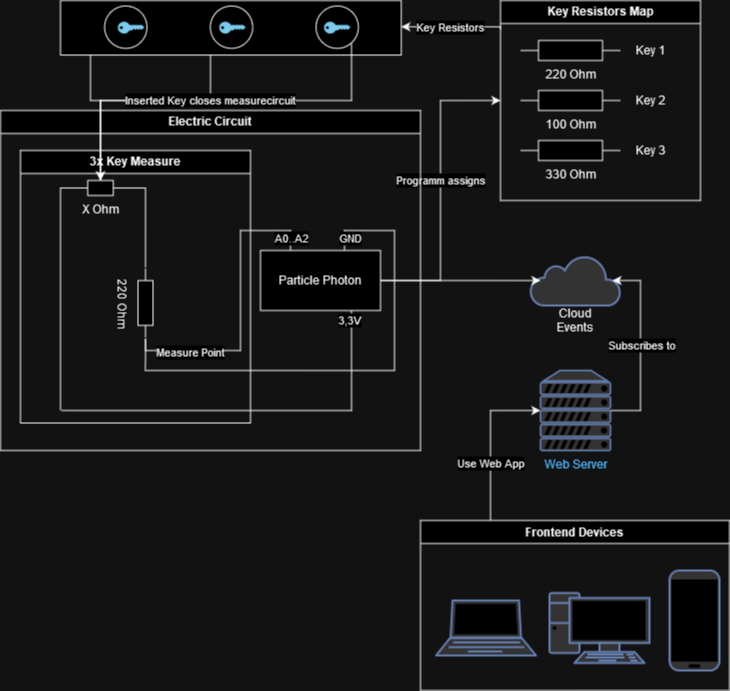

The diagram above was exported from draw.io. Its source (the exported page's mxGraphModel, read from the mxfile embedded in the PNG):
<mxGraphModel dx="1430" dy="763" grid="1" gridSize="10" guides="1" tooltips="1" connect="1" arrows="1" fold="1" page="1" pageScale="1" pageWidth="827" pageHeight="1169" math="0" shadow="0">
  <root>
    <mxCell id="0" />
    <mxCell id="1" parent="0" />
    <mxCell id="lBnUi5RaAprGC21Dq-h6-3" style="edgeStyle=orthogonalEdgeStyle;rounded=0;orthogonalLoop=1;jettySize=auto;html=1;exitX=0.75;exitY=1;exitDx=0;exitDy=0;endArrow=none;endFill=0;" edge="1" parent="1">
      <mxGeometry relative="1" as="geometry">
        <mxPoint x="151" y="440" as="targetPoint" />
        <mxPoint x="441" y="340" as="sourcePoint" />
        <Array as="points">
          <mxPoint x="441" y="440" />
          <mxPoint x="171" y="440" />
          <mxPoint x="171" y="440" />
        </Array>
      </mxGeometry>
    </mxCell>
    <mxCell id="lBnUi5RaAprGC21Dq-h6-6" value="3,3V" style="edgeLabel;html=1;align=center;verticalAlign=middle;resizable=0;points=[];" vertex="1" connectable="0" parent="lBnUi5RaAprGC21Dq-h6-3">
      <mxGeometry x="0.0182" relative="1" as="geometry">
        <mxPoint x="74" y="-120" as="offset" />
      </mxGeometry>
    </mxCell>
    <mxCell id="lBnUi5RaAprGC21Dq-h6-22" value="3,3V" style="edgeLabel;html=1;align=center;verticalAlign=middle;resizable=0;points=[];" vertex="1" connectable="0" parent="lBnUi5RaAprGC21Dq-h6-3">
      <mxGeometry x="-0.9503" y="-2" relative="1" as="geometry">
        <mxPoint as="offset" />
      </mxGeometry>
    </mxCell>
    <mxCell id="lBnUi5RaAprGC21Dq-h6-4" style="edgeStyle=orthogonalEdgeStyle;rounded=0;orthogonalLoop=1;jettySize=auto;html=1;exitX=0.75;exitY=0;exitDx=0;exitDy=0;endArrow=none;endFill=0;" edge="1" parent="1">
      <mxGeometry relative="1" as="geometry">
        <mxPoint x="234" y="400" as="targetPoint" />
        <mxPoint x="434" y="280" as="sourcePoint" />
        <Array as="points">
          <mxPoint x="434" y="260" />
          <mxPoint x="484" y="260" />
        </Array>
      </mxGeometry>
    </mxCell>
    <mxCell id="lBnUi5RaAprGC21Dq-h6-5" value="GND" style="edgeLabel;html=1;align=center;verticalAlign=middle;resizable=0;points=[];" vertex="1" connectable="0" parent="lBnUi5RaAprGC21Dq-h6-4">
      <mxGeometry x="0.3499" relative="1" as="geometry">
        <mxPoint x="56" y="-132" as="offset" />
      </mxGeometry>
    </mxCell>
    <mxCell id="lBnUi5RaAprGC21Dq-h6-46" style="edgeStyle=orthogonalEdgeStyle;rounded=0;orthogonalLoop=1;jettySize=auto;html=1;entryX=0;entryY=0.5;entryDx=0;entryDy=0;" edge="1" parent="1" source="lBnUi5RaAprGC21Dq-h6-1" target="lBnUi5RaAprGC21Dq-h6-44">
      <mxGeometry relative="1" as="geometry" />
    </mxCell>
    <mxCell id="lBnUi5RaAprGC21Dq-h6-47" value="Programm assigns" style="edgeLabel;html=1;align=center;verticalAlign=middle;resizable=0;points=[];" vertex="1" connectable="0" parent="lBnUi5RaAprGC21Dq-h6-46">
      <mxGeometry x="0.078" y="2" relative="1" as="geometry">
        <mxPoint x="2" y="1" as="offset" />
      </mxGeometry>
    </mxCell>
    <mxCell id="lBnUi5RaAprGC21Dq-h6-1" value="Particle Photon" style="rounded=0;whiteSpace=wrap;html=1;" vertex="1" parent="1">
      <mxGeometry x="350" y="280" width="120" height="60" as="geometry" />
    </mxCell>
    <mxCell id="lBnUi5RaAprGC21Dq-h6-12" value="" style="endArrow=none;html=1;rounded=0;edgeStyle=orthogonalEdgeStyle;exitX=0.25;exitY=0;exitDx=0;exitDy=0;entryX=1;entryY=0.5;entryDx=0;entryDy=0;entryPerimeter=0;" edge="1" parent="1" source="lBnUi5RaAprGC21Dq-h6-1" target="lBnUi5RaAprGC21Dq-h6-15">
      <mxGeometry width="50" height="50" relative="1" as="geometry">
        <mxPoint x="170" y="260" as="sourcePoint" />
        <mxPoint x="240" y="380" as="targetPoint" />
        <Array as="points">
          <mxPoint x="380" y="260" />
          <mxPoint x="330" y="260" />
          <mxPoint x="330" y="380" />
          <mxPoint x="235" y="380" />
        </Array>
      </mxGeometry>
    </mxCell>
    <mxCell id="lBnUi5RaAprGC21Dq-h6-14" value="A0..A2" style="edgeLabel;html=1;align=center;verticalAlign=middle;resizable=0;points=[];" vertex="1" connectable="0" parent="lBnUi5RaAprGC21Dq-h6-12">
      <mxGeometry x="-0.916" y="-1" relative="1" as="geometry">
        <mxPoint as="offset" />
      </mxGeometry>
    </mxCell>
    <mxCell id="lBnUi5RaAprGC21Dq-h6-18" value="Measure Point" style="edgeLabel;html=1;align=center;verticalAlign=middle;resizable=0;points=[];" vertex="1" connectable="0" parent="lBnUi5RaAprGC21Dq-h6-12">
      <mxGeometry x="0.7184" y="2" relative="1" as="geometry">
        <mxPoint x="16" as="offset" />
      </mxGeometry>
    </mxCell>
    <mxCell id="lBnUi5RaAprGC21Dq-h6-17" style="edgeStyle=orthogonalEdgeStyle;rounded=0;orthogonalLoop=1;jettySize=auto;html=1;entryX=0.807;entryY=0.533;entryDx=0;entryDy=0;entryPerimeter=0;endArrow=none;endFill=0;" edge="1" parent="1" source="lBnUi5RaAprGC21Dq-h6-15">
      <mxGeometry relative="1" as="geometry">
        <mxPoint x="234.79500000000007" y="399.66999999999996" as="targetPoint" />
      </mxGeometry>
    </mxCell>
    <mxCell id="lBnUi5RaAprGC21Dq-h6-15" value="220 Ohm" style="pointerEvents=1;verticalLabelPosition=bottom;shadow=0;dashed=0;align=center;html=1;verticalAlign=top;shape=mxgraph.electrical.resistors.resistor_1;rotation=90;" vertex="1" parent="1">
      <mxGeometry x="200" y="325" width="70" height="15" as="geometry" />
    </mxCell>
    <mxCell id="lBnUi5RaAprGC21Dq-h6-27" style="edgeStyle=orthogonalEdgeStyle;rounded=0;orthogonalLoop=1;jettySize=auto;html=1;endArrow=none;endFill=0;" edge="1" parent="1" source="lBnUi5RaAprGC21Dq-h6-23">
      <mxGeometry relative="1" as="geometry">
        <mxPoint x="150" y="440" as="targetPoint" />
        <Array as="points">
          <mxPoint x="150" y="217" />
        </Array>
      </mxGeometry>
    </mxCell>
    <mxCell id="lBnUi5RaAprGC21Dq-h6-23" value="X Ohm" style="pointerEvents=1;verticalLabelPosition=bottom;shadow=0;dashed=0;align=center;html=1;verticalAlign=top;shape=mxgraph.electrical.resistors.resistor_1;rotation=0;" vertex="1" parent="1">
      <mxGeometry x="170" y="210" width="40" height="15" as="geometry" />
    </mxCell>
    <mxCell id="lBnUi5RaAprGC21Dq-h6-26" style="edgeStyle=orthogonalEdgeStyle;rounded=0;orthogonalLoop=1;jettySize=auto;html=1;entryX=0;entryY=0.5;entryDx=0;entryDy=0;entryPerimeter=0;endArrow=none;endFill=0;" edge="1" parent="1" source="lBnUi5RaAprGC21Dq-h6-23" target="lBnUi5RaAprGC21Dq-h6-15">
      <mxGeometry relative="1" as="geometry" />
    </mxCell>
    <mxCell id="lBnUi5RaAprGC21Dq-h6-41" value="Electric Circuit" style="swimlane;whiteSpace=wrap;html=1;" vertex="1" parent="1">
      <mxGeometry x="90" y="140" width="420" height="340" as="geometry" />
    </mxCell>
    <mxCell id="lBnUi5RaAprGC21Dq-h6-42" value="3x Key Measure" style="swimlane;whiteSpace=wrap;html=1;" vertex="1" parent="lBnUi5RaAprGC21Dq-h6-41">
      <mxGeometry x="20" y="40" width="230" height="272.5" as="geometry" />
    </mxCell>
    <mxCell id="lBnUi5RaAprGC21Dq-h6-45" value="" style="group" vertex="1" connectable="0" parent="1">
      <mxGeometry x="590" y="30" width="200" height="200" as="geometry" />
    </mxCell>
    <mxCell id="lBnUi5RaAprGC21Dq-h6-31" value="220 Ohm" style="pointerEvents=1;verticalLabelPosition=bottom;shadow=0;dashed=0;align=center;html=1;verticalAlign=top;shape=mxgraph.electrical.resistors.resistor_1;" vertex="1" parent="lBnUi5RaAprGC21Dq-h6-45">
      <mxGeometry x="20" y="40" width="100" height="20" as="geometry" />
    </mxCell>
    <mxCell id="lBnUi5RaAprGC21Dq-h6-32" value="330 Ohm" style="pointerEvents=1;verticalLabelPosition=bottom;shadow=0;dashed=0;align=center;html=1;verticalAlign=top;shape=mxgraph.electrical.resistors.resistor_1;" vertex="1" parent="lBnUi5RaAprGC21Dq-h6-45">
      <mxGeometry x="20" y="140" width="100" height="20" as="geometry" />
    </mxCell>
    <mxCell id="lBnUi5RaAprGC21Dq-h6-33" value="100 Ohm" style="pointerEvents=1;verticalLabelPosition=bottom;shadow=0;dashed=0;align=center;html=1;verticalAlign=top;shape=mxgraph.electrical.resistors.resistor_1;" vertex="1" parent="lBnUi5RaAprGC21Dq-h6-45">
      <mxGeometry x="20" y="90" width="100" height="20" as="geometry" />
    </mxCell>
    <mxCell id="lBnUi5RaAprGC21Dq-h6-37" value="Key 1" style="text;html=1;strokeColor=none;fillColor=none;align=center;verticalAlign=middle;whiteSpace=wrap;rounded=0;" vertex="1" parent="lBnUi5RaAprGC21Dq-h6-45">
      <mxGeometry x="120" y="35" width="60" height="30" as="geometry" />
    </mxCell>
    <mxCell id="lBnUi5RaAprGC21Dq-h6-38" value="Key 2" style="text;html=1;strokeColor=none;fillColor=none;align=center;verticalAlign=middle;whiteSpace=wrap;rounded=0;" vertex="1" parent="lBnUi5RaAprGC21Dq-h6-45">
      <mxGeometry x="120" y="85" width="60" height="30" as="geometry" />
    </mxCell>
    <mxCell id="lBnUi5RaAprGC21Dq-h6-39" value="Key 3" style="text;html=1;strokeColor=none;fillColor=none;align=center;verticalAlign=middle;whiteSpace=wrap;rounded=0;" vertex="1" parent="lBnUi5RaAprGC21Dq-h6-45">
      <mxGeometry x="120" y="135" width="60" height="30" as="geometry" />
    </mxCell>
    <mxCell id="lBnUi5RaAprGC21Dq-h6-44" value="Key Resistors Map" style="swimlane;whiteSpace=wrap;html=1;" vertex="1" parent="lBnUi5RaAprGC21Dq-h6-45">
      <mxGeometry width="200" height="200" as="geometry" />
    </mxCell>
    <mxCell id="lBnUi5RaAprGC21Dq-h6-53" style="edgeStyle=orthogonalEdgeStyle;rounded=0;orthogonalLoop=1;jettySize=auto;html=1;" edge="1" parent="1" source="lBnUi5RaAprGC21Dq-h6-50" target="lBnUi5RaAprGC21Dq-h6-23">
      <mxGeometry relative="1" as="geometry">
        <Array as="points">
          <mxPoint x="180" y="130" />
          <mxPoint x="190" y="130" />
        </Array>
      </mxGeometry>
    </mxCell>
    <mxCell id="lBnUi5RaAprGC21Dq-h6-54" style="edgeStyle=orthogonalEdgeStyle;rounded=0;orthogonalLoop=1;jettySize=auto;html=1;" edge="1" parent="1" source="lBnUi5RaAprGC21Dq-h6-51">
      <mxGeometry relative="1" as="geometry">
        <mxPoint x="190" y="210" as="targetPoint" />
        <Array as="points">
          <mxPoint x="300" y="130" />
          <mxPoint x="190" y="130" />
        </Array>
      </mxGeometry>
    </mxCell>
    <mxCell id="lBnUi5RaAprGC21Dq-h6-59" value="" style="group" vertex="1" connectable="0" parent="1">
      <mxGeometry x="150" y="30" width="370" height="60" as="geometry" />
    </mxCell>
    <mxCell id="lBnUi5RaAprGC21Dq-h6-49" value="" style="rounded=0;whiteSpace=wrap;html=1;" vertex="1" parent="lBnUi5RaAprGC21Dq-h6-59">
      <mxGeometry width="340.7894736842105" height="54.55" as="geometry" />
    </mxCell>
    <mxCell id="lBnUi5RaAprGC21Dq-h6-50" value="" style="ellipse;whiteSpace=wrap;html=1;aspect=fixed;" vertex="1" parent="lBnUi5RaAprGC21Dq-h6-59">
      <mxGeometry x="44.047619047619044" y="5.454545454545454" width="42.48803827751196" height="42.48803827751196" as="geometry" />
    </mxCell>
    <mxCell id="lBnUi5RaAprGC21Dq-h6-51" value="" style="ellipse;whiteSpace=wrap;html=1;aspect=fixed;" vertex="1" parent="lBnUi5RaAprGC21Dq-h6-59">
      <mxGeometry x="149.76190476190476" y="5.454545454545454" width="42.48803827751196" height="42.48803827751196" as="geometry" />
    </mxCell>
    <mxCell id="lBnUi5RaAprGC21Dq-h6-55" style="edgeStyle=orthogonalEdgeStyle;rounded=0;orthogonalLoop=1;jettySize=auto;html=1;endArrow=none;endFill=0;" edge="1" parent="lBnUi5RaAprGC21Dq-h6-59" source="lBnUi5RaAprGC21Dq-h6-52">
      <mxGeometry relative="1" as="geometry">
        <mxPoint x="40" y="180" as="targetPoint" />
        <Array as="points">
          <mxPoint x="291" y="100" />
          <mxPoint x="40" y="100" />
          <mxPoint x="40" y="170" />
        </Array>
      </mxGeometry>
    </mxCell>
    <mxCell id="lBnUi5RaAprGC21Dq-h6-63" value="Inserted Key closes measurecircuit" style="edgeLabel;html=1;align=center;verticalAlign=middle;resizable=0;points=[];" vertex="1" connectable="0" parent="lBnUi5RaAprGC21Dq-h6-55">
      <mxGeometry x="0.3826" y="-3" relative="1" as="geometry">
        <mxPoint x="70" y="3" as="offset" />
      </mxGeometry>
    </mxCell>
    <mxCell id="lBnUi5RaAprGC21Dq-h6-52" value="" style="ellipse;whiteSpace=wrap;html=1;aspect=fixed;" vertex="1" parent="lBnUi5RaAprGC21Dq-h6-59">
      <mxGeometry x="255.47619047619045" y="5.454545454545454" width="42.48803827751196" height="42.48803827751196" as="geometry" />
    </mxCell>
    <mxCell id="lBnUi5RaAprGC21Dq-h6-56" value="" style="points=[[0,0.5,0],[0.24,0,0],[0.5,0.28,0],[0.995,0.475,0],[0.5,0.72,0],[0.24,1,0]];verticalLabelPosition=bottom;sketch=0;html=1;verticalAlign=top;aspect=fixed;align=center;pointerEvents=1;shape=mxgraph.cisco19.key;fillColor=#005073;strokeColor=none;" vertex="1" parent="lBnUi5RaAprGC21Dq-h6-59">
      <mxGeometry x="158.57142857142856" y="21.136363636363637" width="26.555023923444978" height="11.94976076555024" as="geometry" />
    </mxCell>
    <mxCell id="lBnUi5RaAprGC21Dq-h6-57" value="" style="points=[[0,0.5,0],[0.24,0,0],[0.5,0.28,0],[0.995,0.475,0],[0.5,0.72,0],[0.24,1,0]];verticalLabelPosition=bottom;sketch=0;html=1;verticalAlign=top;aspect=fixed;align=center;pointerEvents=1;shape=mxgraph.cisco19.key;fillColor=#005073;strokeColor=none;" vertex="1" parent="lBnUi5RaAprGC21Dq-h6-59">
      <mxGeometry x="57.26190476190476" y="21.136363636363637" width="26.555023923444978" height="11.94976076555024" as="geometry" />
    </mxCell>
    <mxCell id="lBnUi5RaAprGC21Dq-h6-58" value="" style="points=[[0,0.5,0],[0.24,0,0],[0.5,0.28,0],[0.995,0.475,0],[0.5,0.72,0],[0.24,1,0]];verticalLabelPosition=bottom;sketch=0;html=1;verticalAlign=top;aspect=fixed;align=center;pointerEvents=1;shape=mxgraph.cisco19.key;fillColor=#005073;strokeColor=none;" vertex="1" parent="lBnUi5RaAprGC21Dq-h6-59">
      <mxGeometry x="263.4047619047619" y="21.136363636363637" width="26.555023923444978" height="11.94976076555024" as="geometry" />
    </mxCell>
    <mxCell id="lBnUi5RaAprGC21Dq-h6-61" style="edgeStyle=orthogonalEdgeStyle;rounded=0;orthogonalLoop=1;jettySize=auto;html=1;entryX=1;entryY=0.5;entryDx=0;entryDy=0;" edge="1" parent="1">
      <mxGeometry relative="1" as="geometry">
        <mxPoint x="590" y="59.03448275862081" as="sourcePoint" />
        <mxPoint x="490.78947368421063" y="56.274999999999864" as="targetPoint" />
        <Array as="points">
          <mxPoint x="590" y="56" />
        </Array>
      </mxGeometry>
    </mxCell>
    <mxCell id="lBnUi5RaAprGC21Dq-h6-62" value="Key Resistors" style="edgeLabel;html=1;align=center;verticalAlign=middle;resizable=0;points=[];" vertex="1" connectable="0" parent="lBnUi5RaAprGC21Dq-h6-61">
      <mxGeometry x="0.1766" y="-1" relative="1" as="geometry">
        <mxPoint x="7" y="1" as="offset" />
      </mxGeometry>
    </mxCell>
    <mxCell id="lBnUi5RaAprGC21Dq-h6-64" value="" style="html=1;outlineConnect=0;fillColor=#CCCCCC;strokeColor=#6881B3;gradientColor=none;gradientDirection=north;strokeWidth=2;shape=mxgraph.networks.cloud;fontColor=#ffffff;" vertex="1" parent="1">
      <mxGeometry x="620" y="285" width="90" height="50" as="geometry" />
    </mxCell>
    <mxCell id="lBnUi5RaAprGC21Dq-h6-66" style="edgeStyle=orthogonalEdgeStyle;rounded=0;orthogonalLoop=1;jettySize=auto;html=1;entryX=0.111;entryY=0.501;entryDx=0;entryDy=0;entryPerimeter=0;" edge="1" parent="1" source="lBnUi5RaAprGC21Dq-h6-1" target="lBnUi5RaAprGC21Dq-h6-64">
      <mxGeometry relative="1" as="geometry">
        <Array as="points" />
      </mxGeometry>
    </mxCell>
    <mxCell id="lBnUi5RaAprGC21Dq-h6-67" value="Cloud Events" style="text;html=1;strokeColor=none;fillColor=none;align=center;verticalAlign=middle;whiteSpace=wrap;rounded=0;" vertex="1" parent="1">
      <mxGeometry x="635" y="335" width="60" height="30" as="geometry" />
    </mxCell>
    <mxCell id="lBnUi5RaAprGC21Dq-h6-68" value="Web Server" style="fontColor=#0066CC;verticalAlign=top;verticalLabelPosition=bottom;labelPosition=center;align=center;html=1;outlineConnect=0;fillColor=#CCCCCC;strokeColor=#6881B3;gradientColor=none;gradientDirection=north;strokeWidth=2;shape=mxgraph.networks.server;" vertex="1" parent="1">
      <mxGeometry x="630" y="400" width="70" height="80" as="geometry" />
    </mxCell>
    <mxCell id="lBnUi5RaAprGC21Dq-h6-71" style="edgeStyle=orthogonalEdgeStyle;rounded=0;orthogonalLoop=1;jettySize=auto;html=1;entryX=0.91;entryY=0.5;entryDx=0;entryDy=0;entryPerimeter=0;" edge="1" parent="1" source="lBnUi5RaAprGC21Dq-h6-68" target="lBnUi5RaAprGC21Dq-h6-64">
      <mxGeometry relative="1" as="geometry">
        <Array as="points">
          <mxPoint x="730" y="440" />
          <mxPoint x="730" y="310" />
        </Array>
      </mxGeometry>
    </mxCell>
    <mxCell id="lBnUi5RaAprGC21Dq-h6-72" value="Subscribes to" style="edgeLabel;html=1;align=center;verticalAlign=middle;resizable=0;points=[];" vertex="1" connectable="0" parent="lBnUi5RaAprGC21Dq-h6-71">
      <mxGeometry x="0.0185" y="-1" relative="1" as="geometry">
        <mxPoint as="offset" />
      </mxGeometry>
    </mxCell>
    <mxCell id="lBnUi5RaAprGC21Dq-h6-76" value="Frontend Devices" style="swimlane;whiteSpace=wrap;html=1;" vertex="1" parent="1">
      <mxGeometry x="510" y="550" width="309" height="170" as="geometry" />
    </mxCell>
    <mxCell id="lBnUi5RaAprGC21Dq-h6-73" value="" style="fontColor=#0066CC;verticalAlign=top;verticalLabelPosition=bottom;labelPosition=center;align=center;html=1;outlineConnect=0;fillColor=#CCCCCC;strokeColor=#6881B3;gradientColor=none;gradientDirection=north;strokeWidth=2;shape=mxgraph.networks.laptop;" vertex="1" parent="lBnUi5RaAprGC21Dq-h6-76">
      <mxGeometry x="15.54000000000002" y="80" width="100" height="55" as="geometry" />
    </mxCell>
    <mxCell id="lBnUi5RaAprGC21Dq-h6-74" value="" style="fontColor=#0066CC;verticalAlign=top;verticalLabelPosition=bottom;labelPosition=center;align=center;html=1;outlineConnect=0;fillColor=#CCCCCC;strokeColor=#6881B3;gradientColor=none;gradientDirection=north;strokeWidth=2;shape=mxgraph.networks.pc;" vertex="1" parent="lBnUi5RaAprGC21Dq-h6-76">
      <mxGeometry x="129" y="72.5" width="100" height="70" as="geometry" />
    </mxCell>
    <mxCell id="lBnUi5RaAprGC21Dq-h6-75" value="" style="fontColor=#0066CC;verticalAlign=top;verticalLabelPosition=bottom;labelPosition=center;align=center;html=1;outlineConnect=0;fillColor=#CCCCCC;strokeColor=#6881B3;gradientColor=none;gradientDirection=north;strokeWidth=2;shape=mxgraph.networks.mobile;" vertex="1" parent="lBnUi5RaAprGC21Dq-h6-76">
      <mxGeometry x="249" y="50" width="50" height="100" as="geometry" />
    </mxCell>
    <mxCell id="lBnUi5RaAprGC21Dq-h6-77" style="edgeStyle=orthogonalEdgeStyle;rounded=0;orthogonalLoop=1;jettySize=auto;html=1;entryX=0;entryY=0.5;entryDx=0;entryDy=0;entryPerimeter=0;" edge="1" parent="1" source="lBnUi5RaAprGC21Dq-h6-76" target="lBnUi5RaAprGC21Dq-h6-68">
      <mxGeometry relative="1" as="geometry">
        <Array as="points">
          <mxPoint x="580" y="440" />
        </Array>
      </mxGeometry>
    </mxCell>
    <mxCell id="lBnUi5RaAprGC21Dq-h6-78" value="Use Web App" style="edgeLabel;html=1;align=center;verticalAlign=middle;resizable=0;points=[];" vertex="1" connectable="0" parent="lBnUi5RaAprGC21Dq-h6-77">
      <mxGeometry x="-0.2856" relative="1" as="geometry">
        <mxPoint as="offset" />
      </mxGeometry>
    </mxCell>
  </root>
</mxGraphModel>